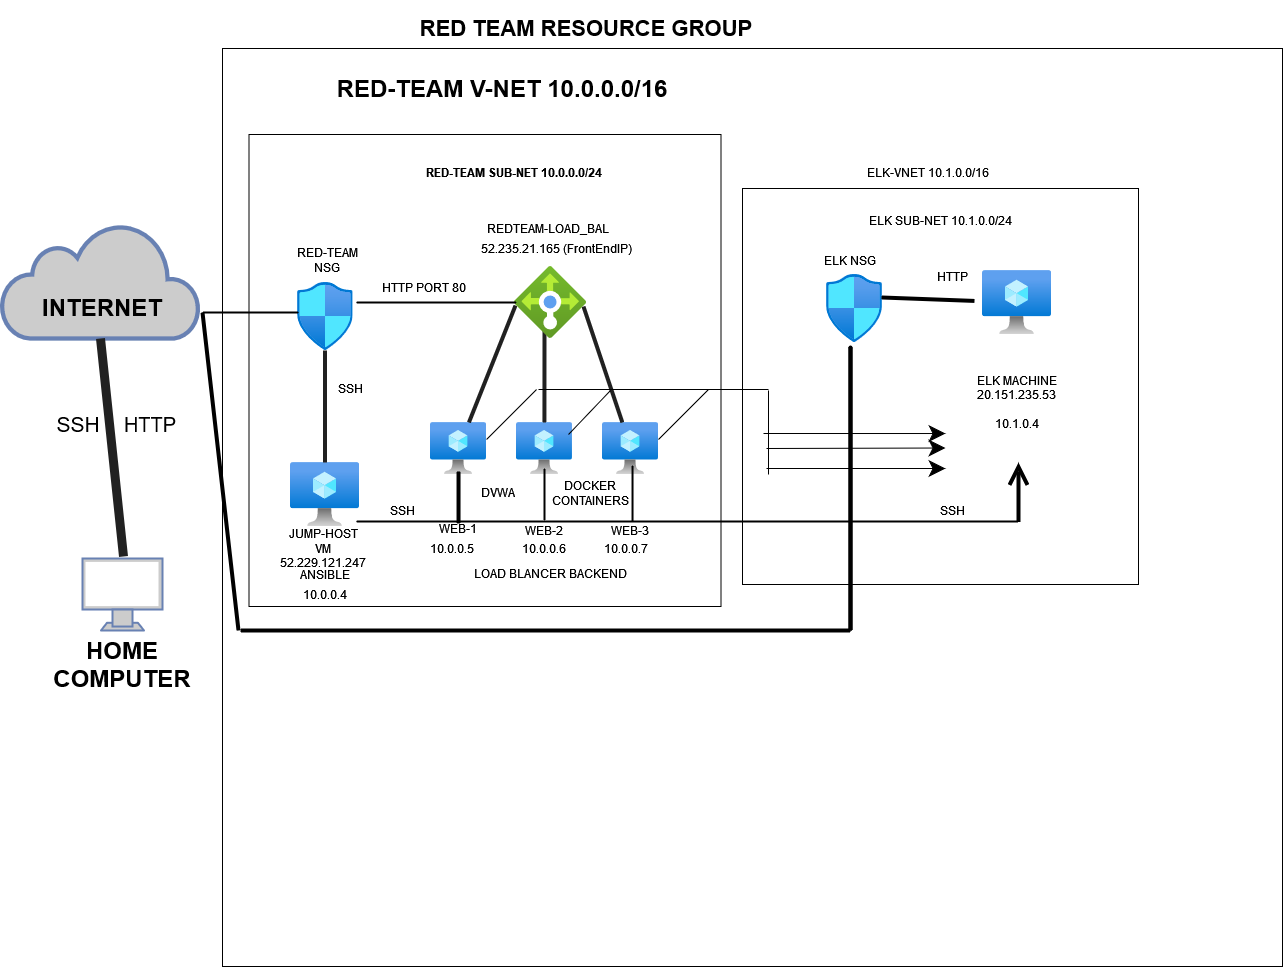

The diagram above was exported from draw.io. Its source (the exported page's mxGraphModel, read from the mxfile embedded in the PNG):
<mxGraphModel dx="1422" dy="4009" grid="1" gridSize="12" guides="1" tooltips="1" connect="1" arrows="1" fold="1" page="1" pageScale="1" pageWidth="4681" pageHeight="3300" math="0" shadow="0">
  <root>
    <mxCell id="0" />
    <mxCell id="1" parent="0" />
    <mxCell id="i6MeLIunM6nBXyUKx_5h-32" value="" style="whiteSpace=wrap;html=1;hachureGap=4;pointerEvents=0;" vertex="1" parent="1">
      <mxGeometry x="272" y="-6" width="1060" height="918" as="geometry" />
    </mxCell>
    <mxCell id="i6MeLIunM6nBXyUKx_5h-31" value="" style="whiteSpace=wrap;html=1;aspect=fixed;hachureGap=4;pointerEvents=0;" vertex="1" parent="1">
      <mxGeometry x="298.5" y="80" width="472" height="472" as="geometry" />
    </mxCell>
    <mxCell id="i6MeLIunM6nBXyUKx_5h-30" value="" style="whiteSpace=wrap;html=1;aspect=fixed;hachureGap=4;pointerEvents=0;" vertex="1" parent="1">
      <mxGeometry x="792" y="134" width="396" height="396" as="geometry" />
    </mxCell>
    <mxCell id="4WxuJYOUlbPBYV8bTdRQ-6" value="&lt;h1 style=&quot;font-size: 22px&quot;&gt;RED TEAM RESOURCE GROUP&lt;/h1&gt;" style="text;html=1;strokeColor=none;fillColor=none;align=center;verticalAlign=middle;whiteSpace=wrap;rounded=0;" parent="1" vertex="1">
      <mxGeometry x="468" y="-36" width="336" height="20" as="geometry" />
    </mxCell>
    <mxCell id="4WxuJYOUlbPBYV8bTdRQ-7" value="&lt;h1&gt;RED-TEAM V-NET 10.0.0.0/16&lt;br&gt;&lt;/h1&gt;" style="text;html=1;strokeColor=none;fillColor=none;align=center;verticalAlign=middle;whiteSpace=wrap;rounded=0;fontFamily=Helvetica;fontStyle=0" parent="1" vertex="1">
      <mxGeometry x="366" y="24" width="372" height="20" as="geometry" />
    </mxCell>
    <mxCell id="4WxuJYOUlbPBYV8bTdRQ-8" value="RED-TEAM SUB-NET 10.0.0.0/24" style="text;html=1;strokeColor=none;fillColor=none;align=center;verticalAlign=middle;whiteSpace=wrap;rounded=0;fontFamily=Helvetica;fontStyle=1" parent="1" vertex="1">
      <mxGeometry x="396" y="108" width="336" height="20" as="geometry" />
    </mxCell>
    <mxCell id="4WxuJYOUlbPBYV8bTdRQ-9" value="" style="aspect=fixed;html=1;points=[];align=center;image;fontSize=12;image=img/lib/azure2/networking/Network_Security_Groups.svg;fontFamily=Helvetica;" parent="1" vertex="1">
      <mxGeometry x="346.5" y="228" width="56" height="68" as="geometry" />
    </mxCell>
    <mxCell id="4WxuJYOUlbPBYV8bTdRQ-10" value="RED-TEAM NSG" style="text;html=1;strokeColor=none;fillColor=none;align=center;verticalAlign=middle;whiteSpace=wrap;rounded=0;fontFamily=Helvetica;" parent="1" vertex="1">
      <mxGeometry x="345" y="184" width="64" height="44" as="geometry" />
    </mxCell>
    <mxCell id="4WxuJYOUlbPBYV8bTdRQ-12" value="" style="aspect=fixed;html=1;points=[];align=center;image;fontSize=12;image=img/lib/azure2/compute/Virtual_Machine.svg;fontFamily=Helvetica;" parent="1" vertex="1">
      <mxGeometry x="340" y="408" width="69" height="64" as="geometry" />
    </mxCell>
    <mxCell id="4WxuJYOUlbPBYV8bTdRQ-13" value="" style="aspect=fixed;html=1;points=[];align=center;image;fontSize=12;image=img/lib/azure2/compute/Virtual_Machine.svg;fontFamily=Helvetica;" parent="1" vertex="1">
      <mxGeometry x="651.94" y="368" width="56.06" height="52" as="geometry" />
    </mxCell>
    <mxCell id="4WxuJYOUlbPBYV8bTdRQ-14" value="" style="aspect=fixed;html=1;points=[];align=center;image;fontSize=12;image=img/lib/azure2/compute/Virtual_Machine.svg;fontFamily=Helvetica;" parent="1" vertex="1">
      <mxGeometry x="565.87" y="368" width="56.07" height="52" as="geometry" />
    </mxCell>
    <mxCell id="4WxuJYOUlbPBYV8bTdRQ-16" value="REDTEAM-LOAD_BAL" style="text;html=1;strokeColor=none;fillColor=none;align=center;verticalAlign=middle;whiteSpace=wrap;rounded=0;fontFamily=Helvetica;" parent="1" vertex="1">
      <mxGeometry x="528" y="164" width="140.01" height="20" as="geometry" />
    </mxCell>
    <mxCell id="4WxuJYOUlbPBYV8bTdRQ-17" value="&lt;div class=&quot;fxc-copyablelabel-temp-element&quot;&gt;52.235.21.165 (FrontEndIP)&lt;/div&gt;" style="text;html=1;strokeColor=none;fillColor=none;align=center;verticalAlign=middle;whiteSpace=wrap;rounded=0;fontFamily=Helvetica;" parent="1" vertex="1">
      <mxGeometry x="528" y="184" width="156" height="20" as="geometry" />
    </mxCell>
    <mxCell id="4WxuJYOUlbPBYV8bTdRQ-20" value="" style="html=1;outlineConnect=0;fillColor=#CCCCCC;strokeColor=#6881B3;gradientColor=none;gradientDirection=north;strokeWidth=2;shape=mxgraph.networks.cloud;fontColor=#ffffff;fontFamily=Helvetica;" parent="1" vertex="1">
      <mxGeometry x="51" y="169" width="198" height="115" as="geometry" />
    </mxCell>
    <mxCell id="4WxuJYOUlbPBYV8bTdRQ-21" value="&lt;h1&gt;INTERNET&lt;/h1&gt;" style="text;html=1;strokeColor=none;fillColor=none;align=center;verticalAlign=middle;whiteSpace=wrap;rounded=0;fontFamily=Helvetica;" parent="1" vertex="1">
      <mxGeometry x="132" y="243" width="40" height="20" as="geometry" />
    </mxCell>
    <mxCell id="4WxuJYOUlbPBYV8bTdRQ-25" value="" style="endArrow=none;html=1;fontFamily=Helvetica;strokeColor=#212121;strokeWidth=9;entryX=0.5;entryY=1;entryDx=0;entryDy=0;entryPerimeter=0;" parent="1" target="4WxuJYOUlbPBYV8bTdRQ-20" edge="1">
      <mxGeometry width="50" height="50" relative="1" as="geometry">
        <mxPoint x="173" y="502" as="sourcePoint" />
        <mxPoint x="179" y="324" as="targetPoint" />
        <Array as="points" />
      </mxGeometry>
    </mxCell>
    <mxCell id="4WxuJYOUlbPBYV8bTdRQ-26" value="" style="fontColor=#0066CC;verticalAlign=top;verticalLabelPosition=bottom;labelPosition=center;align=center;html=1;outlineConnect=0;fillColor=#CCCCCC;strokeColor=#6881B3;gradientColor=none;gradientDirection=north;strokeWidth=2;shape=mxgraph.networks.monitor;fontFamily=Helvetica;" parent="1" vertex="1">
      <mxGeometry x="132" y="504" width="80" height="72" as="geometry" />
    </mxCell>
    <mxCell id="4WxuJYOUlbPBYV8bTdRQ-27" value="&lt;h1&gt;HOME COMPUTER&lt;/h1&gt;" style="text;html=1;strokeColor=none;fillColor=none;align=center;verticalAlign=middle;whiteSpace=wrap;rounded=0;fontFamily=Helvetica;" parent="1" vertex="1">
      <mxGeometry x="95" y="600" width="154" height="20" as="geometry" />
    </mxCell>
    <mxCell id="4WxuJYOUlbPBYV8bTdRQ-30" value="&lt;font style=&quot;font-size: 20px&quot;&gt;HTTP&lt;/font&gt;" style="text;html=1;strokeColor=none;fillColor=none;align=center;verticalAlign=middle;whiteSpace=wrap;rounded=0;fontFamily=Helvetica;" parent="1" vertex="1">
      <mxGeometry x="180" y="360" width="40" height="20" as="geometry" />
    </mxCell>
    <mxCell id="4WxuJYOUlbPBYV8bTdRQ-31" value="&lt;font style=&quot;font-size: 21px&quot;&gt;SSH&lt;/font&gt;" style="text;html=1;strokeColor=none;fillColor=none;align=center;verticalAlign=middle;whiteSpace=wrap;rounded=0;fontFamily=Helvetica;" parent="1" vertex="1">
      <mxGeometry x="108" y="360" width="40" height="20" as="geometry" />
    </mxCell>
    <mxCell id="4WxuJYOUlbPBYV8bTdRQ-35" value="" style="aspect=fixed;html=1;points=[];align=center;image;fontSize=12;image=img/lib/azure2/compute/Virtual_Machine.svg;fontFamily=Helvetica;" parent="1" vertex="1">
      <mxGeometry x="480" y="368" width="56.06" height="52" as="geometry" />
    </mxCell>
    <mxCell id="4WxuJYOUlbPBYV8bTdRQ-38" value="" style="endArrow=none;html=1;fontFamily=Helvetica;strokeColor=#212121;strokeWidth=4;rounded=0;" parent="1" source="4WxuJYOUlbPBYV8bTdRQ-12" target="4WxuJYOUlbPBYV8bTdRQ-9" edge="1">
      <mxGeometry width="50" height="50" relative="1" as="geometry">
        <mxPoint x="377" y="404" as="sourcePoint" />
        <mxPoint x="376.5" y="312" as="targetPoint" />
      </mxGeometry>
    </mxCell>
    <mxCell id="i6MeLIunM6nBXyUKx_5h-29" style="edgeStyle=none;curved=1;rounded=0;orthogonalLoop=1;jettySize=auto;html=1;exitX=1;exitY=0.5;exitDx=0;exitDy=0;exitPerimeter=0;endArrow=open;startSize=14;endSize=14;sourcePerimeterSpacing=8;targetPerimeterSpacing=8;strokeWidth=4;" edge="1" parent="1" source="4WxuJYOUlbPBYV8bTdRQ-39">
      <mxGeometry relative="1" as="geometry">
        <mxPoint x="1068" y="408" as="targetPoint" />
      </mxGeometry>
    </mxCell>
    <mxCell id="4WxuJYOUlbPBYV8bTdRQ-39" value="" style="line;strokeWidth=2;html=1;fontFamily=Helvetica;" parent="1" vertex="1">
      <mxGeometry x="405.87" y="462" width="662.13" height="10" as="geometry" />
    </mxCell>
    <mxCell id="4WxuJYOUlbPBYV8bTdRQ-43" value="" style="line;strokeWidth=4;html=1;perimeter=backbonePerimeter;points=[];outlineConnect=0;fontFamily=Helvetica;rotation=90;" parent="1" vertex="1">
      <mxGeometry x="482.01" y="437.96" width="52.03" height="10" as="geometry" />
    </mxCell>
    <mxCell id="4WxuJYOUlbPBYV8bTdRQ-45" value="" style="line;strokeWidth=2;direction=south;html=1;fontFamily=Helvetica;" parent="1" vertex="1">
      <mxGeometry x="589" y="414" width="10" height="52" as="geometry" />
    </mxCell>
    <mxCell id="4WxuJYOUlbPBYV8bTdRQ-46" value="" style="line;strokeWidth=2;html=1;fontFamily=Helvetica;rotation=-90;" parent="1" vertex="1">
      <mxGeometry x="654.04" y="434.01" width="55.97" height="10" as="geometry" />
    </mxCell>
    <mxCell id="4WxuJYOUlbPBYV8bTdRQ-47" value="" style="endArrow=none;html=1;fontFamily=Helvetica;strokeColor=#212121;strokeWidth=4;entryX=0.014;entryY=0.542;entryDx=0;entryDy=0;entryPerimeter=0;" parent="1" target="4WxuJYOUlbPBYV8bTdRQ-59" edge="1" source="4WxuJYOUlbPBYV8bTdRQ-35">
      <mxGeometry width="50" height="50" relative="1" as="geometry">
        <mxPoint x="516" y="360" as="sourcePoint" />
        <mxPoint x="589" y="272" as="targetPoint" />
      </mxGeometry>
    </mxCell>
    <mxCell id="4WxuJYOUlbPBYV8bTdRQ-56" value="" style="endArrow=none;html=1;fontFamily=Helvetica;strokeColor=#212121;strokeWidth=4;" parent="1" edge="1" source="4WxuJYOUlbPBYV8bTdRQ-14">
      <mxGeometry width="50" height="50" relative="1" as="geometry">
        <mxPoint x="589" y="360" as="sourcePoint" />
        <mxPoint x="594" y="276" as="targetPoint" />
      </mxGeometry>
    </mxCell>
    <mxCell id="4WxuJYOUlbPBYV8bTdRQ-59" value="" style="aspect=fixed;html=1;points=[];align=center;image;fontSize=12;image=img/lib/azure2/networking/Load_Balancers.svg;fontFamily=Helvetica;" parent="1" vertex="1">
      <mxGeometry x="564" y="212" width="72" height="72" as="geometry" />
    </mxCell>
    <mxCell id="4WxuJYOUlbPBYV8bTdRQ-64" value="" style="endArrow=none;html=1;fontFamily=Helvetica;strokeColor=#212121;strokeWidth=4;entryX=0.958;entryY=0.556;entryDx=0;entryDy=0;entryPerimeter=0;" parent="1" target="4WxuJYOUlbPBYV8bTdRQ-59" edge="1">
      <mxGeometry width="50" height="50" relative="1" as="geometry">
        <mxPoint x="671.88" y="368" as="sourcePoint" />
        <mxPoint x="721.88" y="318" as="targetPoint" />
      </mxGeometry>
    </mxCell>
    <mxCell id="4WxuJYOUlbPBYV8bTdRQ-65" style="edgeStyle=none;rounded=0;orthogonalLoop=1;jettySize=auto;html=1;exitX=0.5;exitY=1;exitDx=0;exitDy=0;fontFamily=Helvetica;strokeColor=#212121;strokeWidth=4;" parent="1" source="4WxuJYOUlbPBYV8bTdRQ-6" target="4WxuJYOUlbPBYV8bTdRQ-6" edge="1">
      <mxGeometry relative="1" as="geometry" />
    </mxCell>
    <mxCell id="4WxuJYOUlbPBYV8bTdRQ-69" value="" style="line;strokeWidth=2;html=1;shadow=0;glass=0;fontFamily=Helvetica;" parent="1" vertex="1">
      <mxGeometry x="405.87" y="243" width="160" height="10" as="geometry" />
    </mxCell>
    <mxCell id="4WxuJYOUlbPBYV8bTdRQ-70" value="&lt;div align=&quot;center&quot;&gt;HTTP PORT 80&lt;br&gt;&lt;/div&gt;" style="text;html=1;strokeColor=none;fillColor=none;align=center;verticalAlign=middle;whiteSpace=wrap;rounded=0;shadow=0;glass=0;fontFamily=Helvetica;" parent="1" vertex="1">
      <mxGeometry x="420" y="223" width="108" height="20" as="geometry" />
    </mxCell>
    <mxCell id="4WxuJYOUlbPBYV8bTdRQ-71" value="JUMP-HOST VM &lt;br&gt;&lt;div class=&quot;fxc-copyablelabel-temp-element&quot;&gt;52.229.121.247 &lt;br&gt;&lt;/div&gt;" style="text;html=1;strokeColor=none;fillColor=none;align=center;verticalAlign=middle;whiteSpace=wrap;rounded=0;shadow=0;glass=0;fontFamily=Helvetica;" parent="1" vertex="1">
      <mxGeometry x="348" y="484" width="49.75" height="20" as="geometry" />
    </mxCell>
    <mxCell id="4WxuJYOUlbPBYV8bTdRQ-72" value="SSH" style="text;html=1;strokeColor=none;fillColor=none;align=center;verticalAlign=middle;whiteSpace=wrap;rounded=0;shadow=0;glass=0;fontFamily=Helvetica;" parent="1" vertex="1">
      <mxGeometry x="380" y="324" width="40" height="20" as="geometry" />
    </mxCell>
    <mxCell id="4WxuJYOUlbPBYV8bTdRQ-73" value="SSH" style="text;html=1;strokeColor=none;fillColor=none;align=center;verticalAlign=middle;whiteSpace=wrap;rounded=0;shadow=0;glass=0;fontFamily=Helvetica;" parent="1" vertex="1">
      <mxGeometry x="432" y="446" width="40" height="20" as="geometry" />
    </mxCell>
    <mxCell id="4WxuJYOUlbPBYV8bTdRQ-74" value="WEB-1" style="text;html=1;strokeColor=none;fillColor=none;align=center;verticalAlign=middle;whiteSpace=wrap;rounded=0;shadow=0;glass=0;fontFamily=Helvetica;" parent="1" vertex="1">
      <mxGeometry x="488" y="464" width="40" height="20" as="geometry" />
    </mxCell>
    <mxCell id="4WxuJYOUlbPBYV8bTdRQ-75" value="WEB-2" style="text;html=1;strokeColor=none;fillColor=none;align=center;verticalAlign=middle;whiteSpace=wrap;rounded=0;shadow=0;glass=0;fontFamily=Helvetica;" parent="1" vertex="1">
      <mxGeometry x="573.9" y="466" width="40" height="20" as="geometry" />
    </mxCell>
    <mxCell id="4WxuJYOUlbPBYV8bTdRQ-76" value="WEB-3" style="text;html=1;strokeColor=none;fillColor=none;align=center;verticalAlign=middle;whiteSpace=wrap;rounded=0;shadow=0;glass=0;fontFamily=Helvetica;" parent="1" vertex="1">
      <mxGeometry x="659.97" y="466" width="40" height="20" as="geometry" />
    </mxCell>
    <mxCell id="4WxuJYOUlbPBYV8bTdRQ-77" value="DVWA" style="text;html=1;strokeColor=none;fillColor=none;align=center;verticalAlign=middle;whiteSpace=wrap;rounded=0;shadow=0;glass=0;fontFamily=Helvetica;" parent="1" vertex="1">
      <mxGeometry x="528" y="427.96" width="40" height="20" as="geometry" />
    </mxCell>
    <mxCell id="4WxuJYOUlbPBYV8bTdRQ-78" value="LOAD BLANCER BACKEND" style="text;html=1;strokeColor=none;fillColor=none;align=center;verticalAlign=middle;whiteSpace=wrap;rounded=0;shadow=0;glass=0;fontFamily=Helvetica;" parent="1" vertex="1">
      <mxGeometry x="498" y="514" width="204" height="10" as="geometry" />
    </mxCell>
    <mxCell id="4WxuJYOUlbPBYV8bTdRQ-79" value="10.0.0.4" style="text;html=1;strokeColor=none;fillColor=none;align=center;verticalAlign=middle;whiteSpace=wrap;rounded=0;shadow=0;glass=0;fontFamily=Helvetica;" parent="1" vertex="1">
      <mxGeometry x="354.5" y="530" width="40" height="20" as="geometry" />
    </mxCell>
    <mxCell id="4WxuJYOUlbPBYV8bTdRQ-80" value="DOCKER CONTAINERS" style="text;html=1;strokeColor=none;fillColor=none;align=center;verticalAlign=middle;whiteSpace=wrap;rounded=0;shadow=0;glass=0;fontFamily=Helvetica;" parent="1" vertex="1">
      <mxGeometry x="619.97" y="429.01" width="40" height="20" as="geometry" />
    </mxCell>
    <mxCell id="4WxuJYOUlbPBYV8bTdRQ-81" value="10.0.0.5" style="text;html=1;strokeColor=none;fillColor=none;align=center;verticalAlign=middle;whiteSpace=wrap;rounded=0;shadow=0;glass=0;fontFamily=Helvetica;" parent="1" vertex="1">
      <mxGeometry x="482.01" y="484" width="40" height="20" as="geometry" />
    </mxCell>
    <mxCell id="4WxuJYOUlbPBYV8bTdRQ-82" value="10.0.0.6" style="text;html=1;strokeColor=none;fillColor=none;align=center;verticalAlign=middle;whiteSpace=wrap;rounded=0;shadow=0;glass=0;fontFamily=Helvetica;" parent="1" vertex="1">
      <mxGeometry x="574" y="484" width="40" height="20" as="geometry" />
    </mxCell>
    <mxCell id="4WxuJYOUlbPBYV8bTdRQ-83" value="10.0.0.7" style="text;html=1;strokeColor=none;fillColor=none;align=center;verticalAlign=middle;whiteSpace=wrap;rounded=0;shadow=0;glass=0;fontFamily=Helvetica;" parent="1" vertex="1">
      <mxGeometry x="656" y="484" width="40" height="20" as="geometry" />
    </mxCell>
    <mxCell id="4WxuJYOUlbPBYV8bTdRQ-84" value="ANSIBLE" style="text;html=1;strokeColor=none;fillColor=none;align=center;verticalAlign=middle;whiteSpace=wrap;rounded=0;shadow=0;glass=0;fontFamily=Helvetica;" parent="1" vertex="1">
      <mxGeometry x="354.5" y="510" width="40" height="20" as="geometry" />
    </mxCell>
    <mxCell id="4WxuJYOUlbPBYV8bTdRQ-86" value="" style="line;strokeWidth=2;html=1;shadow=0;glass=0;fontFamily=Helvetica;" parent="1" vertex="1">
      <mxGeometry x="252" y="253" width="96" height="10" as="geometry" />
    </mxCell>
    <mxCell id="i6MeLIunM6nBXyUKx_5h-2" value="" style="aspect=fixed;html=1;points=[];align=center;image;fontSize=12;image=img/lib/azure2/compute/Virtual_Machine.svg;hachureGap=4;pointerEvents=0;" vertex="1" parent="1">
      <mxGeometry x="1032" y="216" width="69" height="64" as="geometry" />
    </mxCell>
    <mxCell id="i6MeLIunM6nBXyUKx_5h-3" value="" style="aspect=fixed;html=1;points=[];align=center;image;fontSize=12;image=img/lib/azure2/networking/Network_Security_Groups.svg;hachureGap=4;pointerEvents=0;" vertex="1" parent="1">
      <mxGeometry x="876" y="220" width="56.00000000000001" height="68" as="geometry" />
    </mxCell>
    <mxCell id="i6MeLIunM6nBXyUKx_5h-12" value="" style="endArrow=classic;html=1;startSize=14;endSize=14;sourcePerimeterSpacing=8;targetPerimeterSpacing=8;" edge="1" parent="1">
      <mxGeometry width="50" height="50" relative="1" as="geometry">
        <mxPoint x="813" y="379" as="sourcePoint" />
        <mxPoint x="995" y="379.02" as="targetPoint" />
      </mxGeometry>
    </mxCell>
    <mxCell id="i6MeLIunM6nBXyUKx_5h-14" value="" style="endArrow=classic;html=1;startSize=14;endSize=14;sourcePerimeterSpacing=8;targetPerimeterSpacing=8;" edge="1" parent="1">
      <mxGeometry width="50" height="50" relative="1" as="geometry">
        <mxPoint x="816" y="394" as="sourcePoint" />
        <mxPoint x="995" y="393.51" as="targetPoint" />
      </mxGeometry>
    </mxCell>
    <mxCell id="i6MeLIunM6nBXyUKx_5h-15" value="" style="endArrow=classic;html=1;startSize=14;endSize=14;sourcePerimeterSpacing=8;targetPerimeterSpacing=8;" edge="1" parent="1">
      <mxGeometry width="50" height="50" relative="1" as="geometry">
        <mxPoint x="816" y="414" as="sourcePoint" />
        <mxPoint x="995" y="414" as="targetPoint" />
      </mxGeometry>
    </mxCell>
    <mxCell id="i6MeLIunM6nBXyUKx_5h-16" value="" style="endArrow=none;html=1;startSize=14;endSize=14;sourcePerimeterSpacing=8;targetPerimeterSpacing=8;" edge="1" parent="1">
      <mxGeometry width="50" height="50" relative="1" as="geometry">
        <mxPoint x="818" y="336" as="sourcePoint" />
        <mxPoint x="818" y="420" as="targetPoint" />
      </mxGeometry>
    </mxCell>
    <mxCell id="i6MeLIunM6nBXyUKx_5h-18" value="" style="endArrow=none;html=1;startSize=14;endSize=14;sourcePerimeterSpacing=8;targetPerimeterSpacing=8;" edge="1" parent="1">
      <mxGeometry width="50" height="50" relative="1" as="geometry">
        <mxPoint x="588" y="335" as="sourcePoint" />
        <mxPoint x="818" y="335" as="targetPoint" />
      </mxGeometry>
    </mxCell>
    <mxCell id="i6MeLIunM6nBXyUKx_5h-20" value="" style="endArrow=none;html=1;startSize=14;endSize=14;sourcePerimeterSpacing=8;targetPerimeterSpacing=8;" edge="1" parent="1">
      <mxGeometry width="50" height="50" relative="1" as="geometry">
        <mxPoint x="708" y="385" as="sourcePoint" />
        <mxPoint x="758" y="335" as="targetPoint" />
      </mxGeometry>
    </mxCell>
    <mxCell id="i6MeLIunM6nBXyUKx_5h-21" value="" style="endArrow=none;html=1;startSize=14;endSize=14;sourcePerimeterSpacing=8;targetPerimeterSpacing=8;" edge="1" parent="1">
      <mxGeometry width="50" height="50" relative="1" as="geometry">
        <mxPoint x="618.01" y="380" as="sourcePoint" />
        <mxPoint x="660" y="336" as="targetPoint" />
      </mxGeometry>
    </mxCell>
    <mxCell id="i6MeLIunM6nBXyUKx_5h-22" value="" style="endArrow=none;html=1;startSize=14;endSize=14;sourcePerimeterSpacing=8;targetPerimeterSpacing=8;" edge="1" parent="1">
      <mxGeometry width="50" height="50" relative="1" as="geometry">
        <mxPoint x="536.06" y="385" as="sourcePoint" />
        <mxPoint x="586.06" y="335" as="targetPoint" />
      </mxGeometry>
    </mxCell>
    <mxCell id="i6MeLIunM6nBXyUKx_5h-24" value="" style="endArrow=none;html=1;startSize=14;endSize=14;sourcePerimeterSpacing=8;targetPerimeterSpacing=8;strokeWidth=4;" edge="1" parent="1">
      <mxGeometry width="50" height="50" relative="1" as="geometry">
        <mxPoint x="288" y="576" as="sourcePoint" />
        <mxPoint x="252" y="258" as="targetPoint" />
      </mxGeometry>
    </mxCell>
    <mxCell id="i6MeLIunM6nBXyUKx_5h-25" value="" style="endArrow=none;html=1;startSize=14;endSize=14;sourcePerimeterSpacing=8;targetPerimeterSpacing=8;strokeWidth=4;" edge="1" parent="1">
      <mxGeometry width="50" height="50" relative="1" as="geometry">
        <mxPoint x="900" y="576" as="sourcePoint" />
        <mxPoint x="290" y="576" as="targetPoint" />
      </mxGeometry>
    </mxCell>
    <mxCell id="i6MeLIunM6nBXyUKx_5h-27" value="" style="endArrow=none;html=1;startSize=14;endSize=14;sourcePerimeterSpacing=8;targetPerimeterSpacing=8;strokeWidth=4;" edge="1" parent="1">
      <mxGeometry width="50" height="50" relative="1" as="geometry">
        <mxPoint x="900" y="576" as="sourcePoint" />
        <mxPoint x="900" y="576" as="targetPoint" />
        <Array as="points">
          <mxPoint x="900" y="288" />
        </Array>
      </mxGeometry>
    </mxCell>
    <mxCell id="i6MeLIunM6nBXyUKx_5h-28" value="" style="endArrow=none;html=1;startSize=14;endSize=14;sourcePerimeterSpacing=8;targetPerimeterSpacing=8;strokeWidth=4;exitX=0.982;exitY=0.338;exitDx=0;exitDy=0;exitPerimeter=0;" edge="1" parent="1" source="i6MeLIunM6nBXyUKx_5h-3" target="i6MeLIunM6nBXyUKx_5h-2">
      <mxGeometry width="50" height="50" relative="1" as="geometry">
        <mxPoint x="982" y="296" as="sourcePoint" />
        <mxPoint x="1032" y="246" as="targetPoint" />
      </mxGeometry>
    </mxCell>
    <mxCell id="i6MeLIunM6nBXyUKx_5h-34" value="ELK-VNET 10.1.0.0/16" style="text;html=1;strokeColor=none;fillColor=none;align=center;verticalAlign=middle;whiteSpace=wrap;rounded=0;hachureGap=4;pointerEvents=0;" vertex="1" parent="1">
      <mxGeometry x="804" y="108" width="348" height="20" as="geometry" />
    </mxCell>
    <mxCell id="i6MeLIunM6nBXyUKx_5h-35" value="ELK SUB-NET 10.1.0.0/24" style="text;html=1;strokeColor=none;fillColor=none;align=center;verticalAlign=middle;whiteSpace=wrap;rounded=0;hachureGap=4;pointerEvents=0;" vertex="1" parent="1">
      <mxGeometry x="864" y="156" width="252" height="20" as="geometry" />
    </mxCell>
    <mxCell id="i6MeLIunM6nBXyUKx_5h-36" value="ELK NSG" style="text;html=1;strokeColor=none;fillColor=none;align=center;verticalAlign=middle;whiteSpace=wrap;rounded=0;hachureGap=4;pointerEvents=0;" vertex="1" parent="1">
      <mxGeometry x="816" y="196" width="168" height="20" as="geometry" />
    </mxCell>
    <mxCell id="i6MeLIunM6nBXyUKx_5h-37" value="HTTP" style="text;html=1;strokeColor=none;fillColor=none;align=center;verticalAlign=middle;whiteSpace=wrap;rounded=0;hachureGap=4;pointerEvents=0;" vertex="1" parent="1">
      <mxGeometry x="982" y="212" width="40" height="20" as="geometry" />
    </mxCell>
    <mxCell id="i6MeLIunM6nBXyUKx_5h-41" value="ELK MACHINE &lt;br&gt;&lt;div class=&quot;fxc-copyablelabel-temp-element&quot;&gt;20.151.235.53 &lt;br&gt;&lt;/div&gt;&lt;br/&gt;            &lt;div class=&quot;ext-overview-property-value&quot;&gt;10.1.0.4&lt;/div&gt;" style="text;html=1;strokeColor=none;fillColor=none;align=center;verticalAlign=middle;whiteSpace=wrap;rounded=0;hachureGap=4;pointerEvents=0;" vertex="1" parent="1">
      <mxGeometry x="1012.5" y="300" width="108" height="96" as="geometry" />
    </mxCell>
    <mxCell id="i6MeLIunM6nBXyUKx_5h-42" value="SSH" style="text;html=1;strokeColor=none;fillColor=none;align=center;verticalAlign=middle;whiteSpace=wrap;rounded=0;hachureGap=4;pointerEvents=0;" vertex="1" parent="1">
      <mxGeometry x="982" y="446" width="40" height="20" as="geometry" />
    </mxCell>
  </root>
</mxGraphModel>